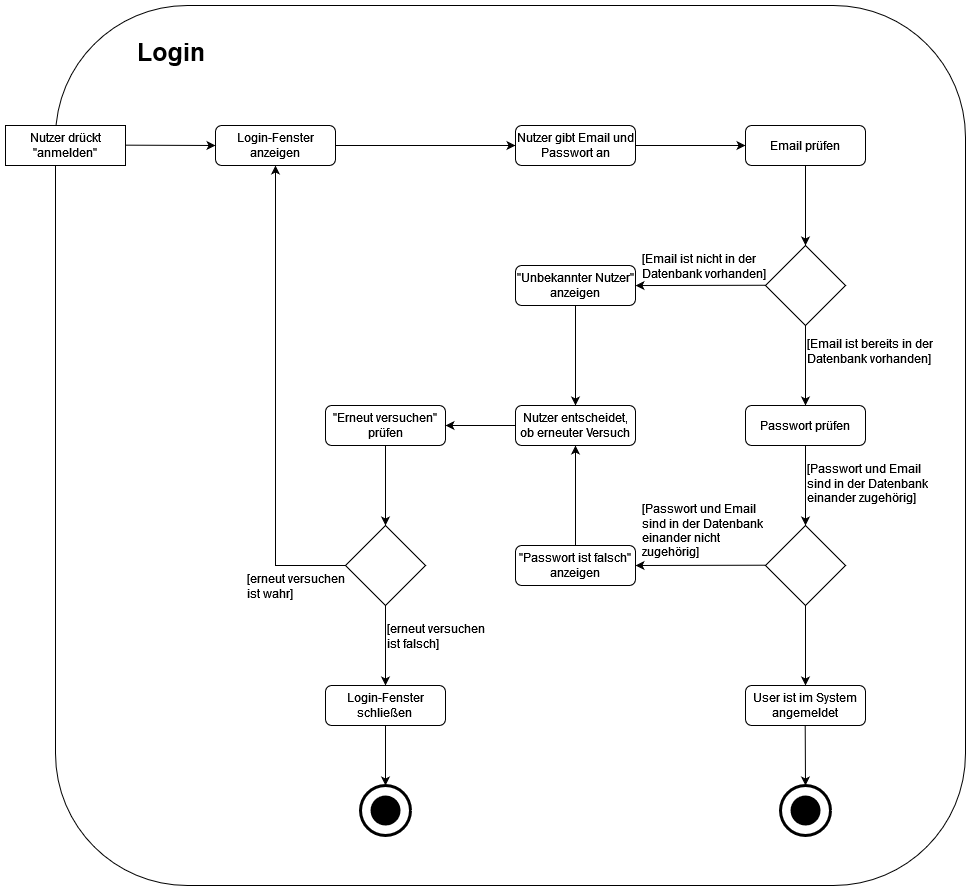

The diagram above was exported from draw.io. Its source (the exported page's mxGraphModel, read from the mxfile embedded in the PNG):
<mxGraphModel dx="2555" dy="952" grid="1" gridSize="10" guides="1" tooltips="1" connect="1" arrows="1" fold="1" page="1" pageScale="1" pageWidth="827" pageHeight="1169" math="0" shadow="0">
  <root>
    <mxCell id="WIyWlLk6GJQsqaUBKTNV-0" />
    <mxCell id="WIyWlLk6GJQsqaUBKTNV-1" parent="WIyWlLk6GJQsqaUBKTNV-0" />
    <mxCell id="Ur_qvlRWgqlWfxWPWu6v-42" value="" style="rounded=1;whiteSpace=wrap;html=1;" vertex="1" parent="WIyWlLk6GJQsqaUBKTNV-1">
      <mxGeometry x="-100" y="80" width="910" height="880" as="geometry" />
    </mxCell>
    <mxCell id="Ur_qvlRWgqlWfxWPWu6v-4" value="" style="endArrow=classic;html=1;rounded=0;exitX=1;exitY=0.5;exitDx=0;exitDy=0;entryX=0;entryY=0.5;entryDx=0;entryDy=0;" edge="1" parent="WIyWlLk6GJQsqaUBKTNV-1" target="Ur_qvlRWgqlWfxWPWu6v-5">
      <mxGeometry width="50" height="50" relative="1" as="geometry">
        <mxPoint x="330" y="220" as="sourcePoint" />
        <mxPoint x="230" y="220" as="targetPoint" />
      </mxGeometry>
    </mxCell>
    <mxCell id="Ur_qvlRWgqlWfxWPWu6v-5" value="Email prüfen" style="rounded=1;whiteSpace=wrap;html=1;fontSize=12;glass=0;strokeWidth=1;shadow=0;" vertex="1" parent="WIyWlLk6GJQsqaUBKTNV-1">
      <mxGeometry x="590" y="200" width="120" height="40" as="geometry" />
    </mxCell>
    <mxCell id="Ur_qvlRWgqlWfxWPWu6v-6" value="" style="rhombus;whiteSpace=wrap;html=1;" vertex="1" parent="WIyWlLk6GJQsqaUBKTNV-1">
      <mxGeometry x="610" y="320" width="80" height="80" as="geometry" />
    </mxCell>
    <mxCell id="Ur_qvlRWgqlWfxWPWu6v-8" value="" style="endArrow=classic;html=1;rounded=0;exitX=0.5;exitY=1;exitDx=0;exitDy=0;entryX=0.5;entryY=0;entryDx=0;entryDy=0;" edge="1" parent="WIyWlLk6GJQsqaUBKTNV-1" source="Ur_qvlRWgqlWfxWPWu6v-5" target="Ur_qvlRWgqlWfxWPWu6v-6">
      <mxGeometry width="50" height="50" relative="1" as="geometry">
        <mxPoint x="480" y="290" as="sourcePoint" />
        <mxPoint x="550" y="320" as="targetPoint" />
      </mxGeometry>
    </mxCell>
    <mxCell id="Ur_qvlRWgqlWfxWPWu6v-9" value="" style="endArrow=classic;html=1;rounded=0;exitX=0.5;exitY=1;exitDx=0;exitDy=0;entryX=0.5;entryY=0;entryDx=0;entryDy=0;" edge="1" parent="WIyWlLk6GJQsqaUBKTNV-1" source="Ur_qvlRWgqlWfxWPWu6v-6" target="Ur_qvlRWgqlWfxWPWu6v-11">
      <mxGeometry width="50" height="50" relative="1" as="geometry">
        <mxPoint x="520" y="429.72" as="sourcePoint" />
        <mxPoint x="600" y="429.72" as="targetPoint" />
      </mxGeometry>
    </mxCell>
    <mxCell id="Ur_qvlRWgqlWfxWPWu6v-10" value="" style="endArrow=classic;html=1;rounded=0;exitX=0.5;exitY=1;exitDx=0;exitDy=0;entryX=0.5;entryY=0;entryDx=0;entryDy=0;" edge="1" parent="WIyWlLk6GJQsqaUBKTNV-1" source="Ur_qvlRWgqlWfxWPWu6v-48" target="Ur_qvlRWgqlWfxWPWu6v-50">
      <mxGeometry width="50" height="50" relative="1" as="geometry">
        <mxPoint x="460" y="405" as="sourcePoint" />
        <mxPoint x="330" y="525" as="targetPoint" />
        <Array as="points" />
      </mxGeometry>
    </mxCell>
    <mxCell id="Ur_qvlRWgqlWfxWPWu6v-11" value="Passwort prüfen" style="rounded=1;whiteSpace=wrap;html=1;fontSize=12;glass=0;strokeWidth=1;shadow=0;" vertex="1" parent="WIyWlLk6GJQsqaUBKTNV-1">
      <mxGeometry x="590" y="480" width="120" height="40" as="geometry" />
    </mxCell>
    <mxCell id="Ur_qvlRWgqlWfxWPWu6v-12" value="&quot;Erneut versuchen&quot; prüfen" style="rounded=1;whiteSpace=wrap;html=1;fontSize=12;glass=0;strokeWidth=1;shadow=0;" vertex="1" parent="WIyWlLk6GJQsqaUBKTNV-1">
      <mxGeometry x="170" y="480" width="120" height="40" as="geometry" />
    </mxCell>
    <mxCell id="Ur_qvlRWgqlWfxWPWu6v-15" value="[Email ist bereits in der Datenbank vorhanden]" style="text;whiteSpace=wrap;html=1;" vertex="1" parent="WIyWlLk6GJQsqaUBKTNV-1">
      <mxGeometry x="650" y="405" width="130" height="50" as="geometry" />
    </mxCell>
    <mxCell id="Ur_qvlRWgqlWfxWPWu6v-16" value="[Passwort und Email sind in der Datenbank einander zugehörig]" style="text;whiteSpace=wrap;html=1;" vertex="1" parent="WIyWlLk6GJQsqaUBKTNV-1">
      <mxGeometry x="650" y="529.5" width="130" height="60" as="geometry" />
    </mxCell>
    <mxCell id="Ur_qvlRWgqlWfxWPWu6v-17" value="" style="points=[[0.145,0.145,0],[0.5,0,0],[0.855,0.145,0],[1,0.5,0],[0.855,0.855,0],[0.5,1,0],[0.145,0.855,0],[0,0.5,0]];shape=mxgraph.bpmn.event;html=1;verticalLabelPosition=bottom;labelBackgroundColor=#ffffff;verticalAlign=top;align=center;perimeter=ellipsePerimeter;outlineConnect=0;aspect=fixed;outline=end;symbol=terminate2;" vertex="1" parent="WIyWlLk6GJQsqaUBKTNV-1">
      <mxGeometry x="625" y="860" width="50" height="50" as="geometry" />
    </mxCell>
    <mxCell id="Ur_qvlRWgqlWfxWPWu6v-18" value="" style="endArrow=classic;html=1;rounded=0;exitX=1;exitY=0.5;exitDx=0;exitDy=0;" edge="1" parent="WIyWlLk6GJQsqaUBKTNV-1">
      <mxGeometry width="50" height="50" relative="1" as="geometry">
        <mxPoint x="650" y="680" as="sourcePoint" />
        <mxPoint x="650" y="760" as="targetPoint" />
      </mxGeometry>
    </mxCell>
    <mxCell id="Ur_qvlRWgqlWfxWPWu6v-19" value="" style="rhombus;whiteSpace=wrap;html=1;" vertex="1" parent="WIyWlLk6GJQsqaUBKTNV-1">
      <mxGeometry x="190" y="600" width="80" height="80" as="geometry" />
    </mxCell>
    <mxCell id="Ur_qvlRWgqlWfxWPWu6v-20" value="" style="endArrow=classic;html=1;rounded=0;entryX=0.5;entryY=0;entryDx=0;entryDy=0;exitX=0.5;exitY=1;exitDx=0;exitDy=0;" edge="1" parent="WIyWlLk6GJQsqaUBKTNV-1" source="Ur_qvlRWgqlWfxWPWu6v-12" target="Ur_qvlRWgqlWfxWPWu6v-19">
      <mxGeometry width="50" height="50" relative="1" as="geometry">
        <mxPoint x="140" y="510" as="sourcePoint" />
        <mxPoint x="470" y="600" as="targetPoint" />
      </mxGeometry>
    </mxCell>
    <mxCell id="Ur_qvlRWgqlWfxWPWu6v-22" value="" style="endArrow=classic;html=1;rounded=0;exitX=1;exitY=0.5;exitDx=0;exitDy=0;entryX=0.5;entryY=0;entryDx=0;entryDy=0;" edge="1" parent="WIyWlLk6GJQsqaUBKTNV-1" target="Ur_qvlRWgqlWfxWPWu6v-31">
      <mxGeometry width="50" height="50" relative="1" as="geometry">
        <mxPoint x="230" y="680" as="sourcePoint" />
        <mxPoint x="260" y="770" as="targetPoint" />
      </mxGeometry>
    </mxCell>
    <mxCell id="Ur_qvlRWgqlWfxWPWu6v-23" value="" style="points=[[0.145,0.145,0],[0.5,0,0],[0.855,0.145,0],[1,0.5,0],[0.855,0.855,0],[0.5,1,0],[0.145,0.855,0],[0,0.5,0]];shape=mxgraph.bpmn.event;html=1;verticalLabelPosition=bottom;labelBackgroundColor=#ffffff;verticalAlign=top;align=center;perimeter=ellipsePerimeter;outlineConnect=0;aspect=fixed;outline=end;symbol=terminate2;" vertex="1" parent="WIyWlLk6GJQsqaUBKTNV-1">
      <mxGeometry x="205" y="860" width="50" height="50" as="geometry" />
    </mxCell>
    <mxCell id="Ur_qvlRWgqlWfxWPWu6v-24" value="[erneut versuchen ist falsch]" style="text;whiteSpace=wrap;html=1;" vertex="1" parent="WIyWlLk6GJQsqaUBKTNV-1">
      <mxGeometry x="230" y="690" width="110" height="40" as="geometry" />
    </mxCell>
    <mxCell id="Ur_qvlRWgqlWfxWPWu6v-25" value="[erneut versuchen ist wahr]" style="text;whiteSpace=wrap;html=1;" vertex="1" parent="WIyWlLk6GJQsqaUBKTNV-1">
      <mxGeometry x="90" y="640" width="110" height="40" as="geometry" />
    </mxCell>
    <mxCell id="Ur_qvlRWgqlWfxWPWu6v-26" value="" style="endArrow=classic;html=1;rounded=0;entryX=0.5;entryY=1;entryDx=0;entryDy=0;exitX=0;exitY=0.5;exitDx=0;exitDy=0;" edge="1" parent="WIyWlLk6GJQsqaUBKTNV-1" source="Ur_qvlRWgqlWfxWPWu6v-19" target="Ur_qvlRWgqlWfxWPWu6v-45">
      <mxGeometry width="50" height="50" relative="1" as="geometry">
        <mxPoint x="190" y="780" as="sourcePoint" />
        <mxPoint x="130" y="250" as="targetPoint" />
        <Array as="points">
          <mxPoint x="120" y="640" />
        </Array>
      </mxGeometry>
    </mxCell>
    <mxCell id="Ur_qvlRWgqlWfxWPWu6v-28" value="" style="endArrow=classic;html=1;rounded=0;entryX=0;entryY=0.5;entryDx=0;entryDy=0;" edge="1" parent="WIyWlLk6GJQsqaUBKTNV-1" target="Ur_qvlRWgqlWfxWPWu6v-37">
      <mxGeometry width="50" height="50" relative="1" as="geometry">
        <mxPoint x="180" y="220" as="sourcePoint" />
        <mxPoint x="210" y="220" as="targetPoint" />
        <Array as="points">
          <mxPoint x="180" y="220" />
        </Array>
      </mxGeometry>
    </mxCell>
    <mxCell id="Ur_qvlRWgqlWfxWPWu6v-29" value="" style="rhombus;whiteSpace=wrap;html=1;" vertex="1" parent="WIyWlLk6GJQsqaUBKTNV-1">
      <mxGeometry x="610" y="600" width="80" height="80" as="geometry" />
    </mxCell>
    <mxCell id="Ur_qvlRWgqlWfxWPWu6v-30" value="" style="endArrow=classic;html=1;rounded=0;exitX=0.5;exitY=1;exitDx=0;exitDy=0;" edge="1" parent="WIyWlLk6GJQsqaUBKTNV-1" source="Ur_qvlRWgqlWfxWPWu6v-11" target="Ur_qvlRWgqlWfxWPWu6v-29">
      <mxGeometry width="50" height="50" relative="1" as="geometry">
        <mxPoint x="810" y="359.71999999999997" as="sourcePoint" />
        <mxPoint x="890" y="359.71999999999997" as="targetPoint" />
      </mxGeometry>
    </mxCell>
    <mxCell id="Ur_qvlRWgqlWfxWPWu6v-31" value="&lt;div&gt;Login-Fenster schließen&lt;br&gt;&lt;/div&gt;" style="rounded=1;whiteSpace=wrap;html=1;fontSize=12;glass=0;strokeWidth=1;shadow=0;" vertex="1" parent="WIyWlLk6GJQsqaUBKTNV-1">
      <mxGeometry x="170" y="760" width="120" height="40" as="geometry" />
    </mxCell>
    <mxCell id="Ur_qvlRWgqlWfxWPWu6v-32" value="" style="endArrow=classic;html=1;rounded=0;exitX=1;exitY=0.5;exitDx=0;exitDy=0;entryX=0.5;entryY=0;entryDx=0;entryDy=0;entryPerimeter=0;" edge="1" parent="WIyWlLk6GJQsqaUBKTNV-1" target="Ur_qvlRWgqlWfxWPWu6v-17">
      <mxGeometry width="50" height="50" relative="1" as="geometry">
        <mxPoint x="649.71" y="800" as="sourcePoint" />
        <mxPoint x="649.71" y="880" as="targetPoint" />
      </mxGeometry>
    </mxCell>
    <mxCell id="Ur_qvlRWgqlWfxWPWu6v-33" value="" style="endArrow=classic;html=1;rounded=0;exitX=0.5;exitY=1;exitDx=0;exitDy=0;entryX=1;entryY=0.5;entryDx=0;entryDy=0;" edge="1" parent="WIyWlLk6GJQsqaUBKTNV-1" target="Ur_qvlRWgqlWfxWPWu6v-35">
      <mxGeometry width="50" height="50" relative="1" as="geometry">
        <mxPoint x="610" y="639.71" as="sourcePoint" />
        <mxPoint x="530.5699999999999" y="639.71" as="targetPoint" />
      </mxGeometry>
    </mxCell>
    <mxCell id="Ur_qvlRWgqlWfxWPWu6v-34" value="[Passwort und Email sind in der Datenbank einander nicht zugehörig]" style="text;whiteSpace=wrap;html=1;" vertex="1" parent="WIyWlLk6GJQsqaUBKTNV-1">
      <mxGeometry x="485" y="570" width="130" height="60" as="geometry" />
    </mxCell>
    <mxCell id="Ur_qvlRWgqlWfxWPWu6v-35" value="&quot;Passwort ist falsch&quot; anzeigen" style="rounded=1;whiteSpace=wrap;html=1;fontSize=12;glass=0;strokeWidth=1;shadow=0;" vertex="1" parent="WIyWlLk6GJQsqaUBKTNV-1">
      <mxGeometry x="360" y="620" width="120" height="40" as="geometry" />
    </mxCell>
    <mxCell id="Ur_qvlRWgqlWfxWPWu6v-36" value="" style="endArrow=classic;html=1;rounded=0;exitX=0.5;exitY=0;exitDx=0;exitDy=0;entryX=0.5;entryY=1;entryDx=0;entryDy=0;" edge="1" parent="WIyWlLk6GJQsqaUBKTNV-1" source="Ur_qvlRWgqlWfxWPWu6v-35" target="Ur_qvlRWgqlWfxWPWu6v-50">
      <mxGeometry width="50" height="50" relative="1" as="geometry">
        <mxPoint x="720" y="460" as="sourcePoint" />
        <mxPoint x="720" y="540" as="targetPoint" />
        <Array as="points" />
      </mxGeometry>
    </mxCell>
    <mxCell id="Ur_qvlRWgqlWfxWPWu6v-37" value="Nutzer gibt Email und Passwort an" style="rounded=1;whiteSpace=wrap;html=1;fontSize=12;glass=0;strokeWidth=1;shadow=0;" vertex="1" parent="WIyWlLk6GJQsqaUBKTNV-1">
      <mxGeometry x="360" y="200" width="120" height="40" as="geometry" />
    </mxCell>
    <mxCell id="Ur_qvlRWgqlWfxWPWu6v-38" value="&lt;font style=&quot;font-size: 25px;&quot;&gt;&lt;b&gt;Login&lt;/b&gt;&lt;/font&gt;" style="text;whiteSpace=wrap;html=1;" vertex="1" parent="WIyWlLk6GJQsqaUBKTNV-1">
      <mxGeometry x="-20" y="105" width="130" height="50" as="geometry" />
    </mxCell>
    <mxCell id="Ur_qvlRWgqlWfxWPWu6v-39" value="User ist im System angemeldet" style="rounded=1;whiteSpace=wrap;html=1;fontSize=12;glass=0;strokeWidth=1;shadow=0;" vertex="1" parent="WIyWlLk6GJQsqaUBKTNV-1">
      <mxGeometry x="590" y="760" width="120" height="40" as="geometry" />
    </mxCell>
    <mxCell id="Ur_qvlRWgqlWfxWPWu6v-40" value="" style="endArrow=classic;html=1;rounded=0;exitX=0.5;exitY=1;exitDx=0;exitDy=0;" edge="1" parent="WIyWlLk6GJQsqaUBKTNV-1" source="Ur_qvlRWgqlWfxWPWu6v-31" target="Ur_qvlRWgqlWfxWPWu6v-23">
      <mxGeometry width="50" height="50" relative="1" as="geometry">
        <mxPoint x="220" y="785" as="sourcePoint" />
        <mxPoint x="300" y="785" as="targetPoint" />
      </mxGeometry>
    </mxCell>
    <mxCell id="Ur_qvlRWgqlWfxWPWu6v-43" value="[Email ist nicht in der Datenbank vorhanden]" style="text;whiteSpace=wrap;html=1;" vertex="1" parent="WIyWlLk6GJQsqaUBKTNV-1">
      <mxGeometry x="485" y="320" width="130" height="50" as="geometry" />
    </mxCell>
    <mxCell id="Ur_qvlRWgqlWfxWPWu6v-44" value="Nutzer drückt &quot;anmelden&quot;" style="rounded=0;whiteSpace=wrap;html=1;" vertex="1" parent="WIyWlLk6GJQsqaUBKTNV-1">
      <mxGeometry x="-150" y="200" width="120" height="40" as="geometry" />
    </mxCell>
    <mxCell id="Ur_qvlRWgqlWfxWPWu6v-45" value="Login-Fenster anzeigen" style="rounded=1;whiteSpace=wrap;html=1;fontSize=12;glass=0;strokeWidth=1;shadow=0;" vertex="1" parent="WIyWlLk6GJQsqaUBKTNV-1">
      <mxGeometry x="60" y="200" width="120" height="40" as="geometry" />
    </mxCell>
    <mxCell id="Ur_qvlRWgqlWfxWPWu6v-46" value="" style="endArrow=classic;html=1;rounded=0;" edge="1" parent="WIyWlLk6GJQsqaUBKTNV-1">
      <mxGeometry width="50" height="50" relative="1" as="geometry">
        <mxPoint x="-30" y="219.66" as="sourcePoint" />
        <mxPoint x="60" y="220" as="targetPoint" />
        <Array as="points">
          <mxPoint x="-30" y="219.66" />
        </Array>
      </mxGeometry>
    </mxCell>
    <mxCell id="Ur_qvlRWgqlWfxWPWu6v-48" value="&quot;Unbekannter Nutzer&quot; anzeigen" style="rounded=1;whiteSpace=wrap;html=1;fontSize=12;glass=0;strokeWidth=1;shadow=0;" vertex="1" parent="WIyWlLk6GJQsqaUBKTNV-1">
      <mxGeometry x="360" y="340" width="120" height="40" as="geometry" />
    </mxCell>
    <mxCell id="Ur_qvlRWgqlWfxWPWu6v-49" value="" style="endArrow=classic;html=1;rounded=0;exitX=0.5;exitY=1;exitDx=0;exitDy=0;entryX=1;entryY=0.5;entryDx=0;entryDy=0;" edge="1" parent="WIyWlLk6GJQsqaUBKTNV-1">
      <mxGeometry width="50" height="50" relative="1" as="geometry">
        <mxPoint x="610" y="359.76000000000005" as="sourcePoint" />
        <mxPoint x="480" y="360.05" as="targetPoint" />
      </mxGeometry>
    </mxCell>
    <mxCell id="Ur_qvlRWgqlWfxWPWu6v-50" value="Nutzer entscheidet, ob erneuter Versuch" style="rounded=1;whiteSpace=wrap;html=1;fontSize=12;glass=0;strokeWidth=1;shadow=0;" vertex="1" parent="WIyWlLk6GJQsqaUBKTNV-1">
      <mxGeometry x="360" y="480" width="120" height="40" as="geometry" />
    </mxCell>
    <mxCell id="Ur_qvlRWgqlWfxWPWu6v-51" value="" style="endArrow=classic;html=1;rounded=0;exitX=0;exitY=0.5;exitDx=0;exitDy=0;entryX=1;entryY=0.5;entryDx=0;entryDy=0;" edge="1" parent="WIyWlLk6GJQsqaUBKTNV-1" source="Ur_qvlRWgqlWfxWPWu6v-50" target="Ur_qvlRWgqlWfxWPWu6v-12">
      <mxGeometry width="50" height="50" relative="1" as="geometry">
        <mxPoint x="359.52" y="500" as="sourcePoint" />
        <mxPoint x="359.52" y="600" as="targetPoint" />
        <Array as="points" />
      </mxGeometry>
    </mxCell>
    <mxCell id="Ur_qvlRWgqlWfxWPWu6v-53" value="" style="ellipse;whiteSpace=wrap;html=1;aspect=fixed;fillColor=#000000;gradientColor=#000000;strokeColor=none;" vertex="1" parent="WIyWlLk6GJQsqaUBKTNV-1">
      <mxGeometry x="215" y="870" width="30" height="30" as="geometry" />
    </mxCell>
    <mxCell id="Ur_qvlRWgqlWfxWPWu6v-54" value="" style="ellipse;whiteSpace=wrap;html=1;aspect=fixed;fillColor=#000000;gradientColor=#000000;strokeColor=none;" vertex="1" parent="WIyWlLk6GJQsqaUBKTNV-1">
      <mxGeometry x="635" y="870" width="30" height="30" as="geometry" />
    </mxCell>
  </root>
</mxGraphModel>